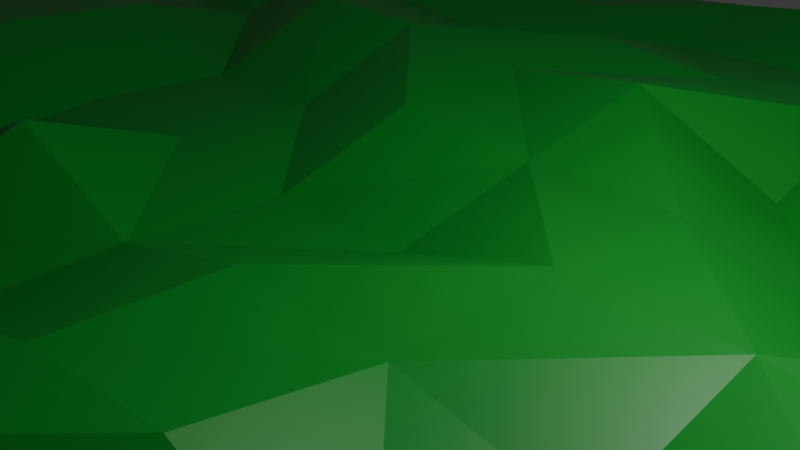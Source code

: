 # Source: Ground.blend  (saved by Blender 4.5.90; exported with 4.5.12 LTS)
import bpy
from mathutils import Matrix  # noqa: F401  (used for matrix-valued properties, if any)

bpy.ops.wm.read_factory_settings(use_empty=True)
scene = bpy.context.scene
scene.name = 'Scene'

# ---- collections
col_collection = bpy.data.collections.new('Collection'); scene.collection.children.link(col_collection)

# ---- materials (node trees are filled in below, after node groups)
mat_ground = bpy.data.materials.new('Ground')

# ---- material node trees
mat_ground.use_nodes = True; mat_ground.node_tree.nodes.clear()
_N = mat_ground.node_tree.nodes; _L = mat_ground.node_tree.links
n0 = _N.new('ShaderNodeBsdfPrincipled'); n0.name = 'Principled BSDF'; n0.location = (-200, 100)
n0.inputs[0].default_value = (0.0, 0.3118, 0.02103, 1.0)
n1 = _N.new('ShaderNodeOutputMaterial'); n1.name = 'Material Output'; n1.location = (200, 100)
_L.new(n0.outputs[0], n1.inputs[0])
n1.is_active_output = True

# ---- world
world_world = bpy.data.worlds.new('World'); scene.world = world_world
world_world.use_nodes = True; world_world.node_tree.nodes.clear()
_N = world_world.node_tree.nodes; _L = world_world.node_tree.links
n0 = _N.new('ShaderNodeOutputWorld'); n0.name = 'World Output'; n0.location = (200, 100)
n1 = _N.new('ShaderNodeBackground'); n1.name = 'Background'; n1.location = (-200, 100)
n1.inputs[0].default_value = (0.05088, 0.05088, 0.05088, 1.0)
_L.new(n1.outputs[0], n0.inputs[0])
n0.is_active_output = True
world_world.color = (0.05088, 0.05088, 0.05088)
world_world.sun_shadow_jitter_overblur = 0.0

# ---- cameras
cam_camera = bpy.data.cameras.new('Camera')
cam_camera.clip_end = 100.0
cam_camera.ortho_scale = 7.314

# ---- lights
light_light = bpy.data.lights.new('Light', 'POINT')
light_light.energy = 1000.0
light_light.shadow_soft_size = 0.1

# ---- meshes
me_plane = bpy.data.meshes.new('Plane')
me_plane.from_pydata([(-10.0, -10.0, 0.08541), (10.0, -10.0, 0.4352), (-10.0, 10.0, -0.3461), (10.0, 10.0, -0.3725), (-10.0, 8.0, -0.3663), (-10.0, 6.0, 0.3884), (-10.0, 4.0, -0.3578), (-10.0, 2.0, 0.05497), (-10.0, 0.0, 0.2843), (-10.0, -2.0, -0.08159), (-10.0, -4.0, -0.462), (-10.0, -6.0, -0.06381), (-10.0, -8.0, -0.01279), (-8.0, -10.0, 0.07737), (-6.0, -10.0, -0.2153), (-4.0, -10.0, -0.385), (-2.0, -10.0, -0.3526), (0.0, -10.0, 0.2059), (2.0, -10.0, 0.2512), (4.0, -10.0, 0.3042), (6.0, -10.0, 0.2317), (8.0, -10.0, -0.4804), (10.0, -8.0, 0.1623), (10.0, -6.0, -0.1991), (10.0, -4.0, 0.4923), (10.0, -2.0, 0.07494), (10.0, 0.0, 0.03193), (10.0, 2.0, 0.3928), (10.0, 4.0, 0.1413), (10.0, 6.0, -0.2184), (10.0, 8.0, 0.01435), (8.0, 10.0, -0.2955), (6.0, 10.0, -0.3734), (4.0, 10.0, 0.3872), (2.0, 10.0, -0.1517), (0.0, 10.0, 0.1825), (-2.0, 10.0, -0.0773), (-4.0, 10.0, -0.2755), (-6.0, 10.0, -0.2166), (-8.0, 10.0, 0.0006847), (-8.0, -8.0, 0.4699), (-8.0, -6.0, -0.007389), (-8.0, -4.0, -0.4261), (-8.0, -2.0, 0.3945), (-8.0, 0.0, 0.4141), (-8.0, 2.0, 0.2561), (-8.0, 4.0, -0.2833), (-8.0, 6.0, 0.3252), (-8.0, 8.0, 0.1113), (-6.0, -8.0, 0.3478), (-6.0, -6.0, 0.3243), (-6.0, -4.0, 0.3409), (-6.0, -2.0, -0.4), (-6.0, 0.0, -0.3014), (-6.0, 2.0, -0.4344), (-6.0, 4.0, 0.4223), (-6.0, 6.0, -0.0661), (-6.0, 8.0, 0.2488), (-4.0, -8.0, -0.01761), (-4.0, -6.0, -0.2913), (-4.0, -4.0, -0.2937), (-4.0, -2.0, 0.4792), (-4.0, 0.0, -0.2699), (-4.0, 2.0, -0.3583), (-4.0, 4.0, 0.3793), (-4.0, 6.0, -0.274), (-4.0, 8.0, -0.09879), (-2.0, -8.0, -0.3055), (-2.0, -6.0, 0.2301), (-2.0, -4.0, -0.359), (-2.0, -2.0, -0.3168), (-2.0, 0.0, -0.4357), (-2.0, 2.0, 0.1903), (-2.0, 4.0, 0.1887), (-2.0, 6.0, 0.2107), (-2.0, 8.0, -0.3641), (0.0, -8.0, -0.249), (0.0, -6.0, 0.4248), (0.0, -4.0, 0.2729), (0.0, -2.0, 0.2204), (0.0, 0.0, -0.3828), (0.0, 2.0, 0.0449), (0.0, 4.0, 0.4837), (0.0, 6.0, 0.05652), (0.0, 8.0, -0.2787), (2.0, -8.0, 0.4673), (2.0, -6.0, -0.2322), (2.0, -4.0, 0.4993), (2.0, -2.0, 0.1436), (2.0, 0.0, 0.2444), (2.0, 2.0, 0.07915), (2.0, 4.0, -0.4415), (2.0, 6.0, 0.09109), (2.0, 8.0, -0.1322), (4.0, -8.0, -0.1339), (4.0, -6.0, 0.1484), (4.0, -4.0, -0.3463), (4.0, -2.0, -0.1992), (4.0, 0.0, 0.2669), (4.0, 2.0, -0.4653), (4.0, 4.0, 0.3217), (4.0, 6.0, 0.3852), (4.0, 8.0, 0.1089), (6.0, -8.0, -0.3112), (6.0, -6.0, -0.1262), (6.0, -4.0, -0.2519), (6.0, -2.0, 0.3312), (6.0, 0.0, 0.02159), (6.0, 2.0, -0.09192), (6.0, 4.0, -0.2816), (6.0, 6.0, -0.3211), (6.0, 8.0, 0.383), (8.0, -8.0, 0.06533), (8.0, -6.0, -0.3573), (8.0, -4.0, 0.1992), (8.0, -2.0, -0.3525), (8.0, 0.0, -0.06707), (8.0, 2.0, -0.1066), (8.0, 4.0, 0.3034), (8.0, 6.0, -0.06268), (8.0, 8.0, 0.07664)], [], [(30, 31, 120), (4, 39, 2), (57, 39, 48), (66, 38, 57), (66, 36, 37), (84, 36, 75), (84, 34, 35), (102, 34, 93), (111, 33, 102), (120, 32, 111), (13, 12, 0), (12, 41, 11), (11, 42, 10), (42, 9, 10), (43, 8, 9), (8, 45, 7), (7, 46, 6), (46, 5, 6), (5, 48, 4), (13, 49, 40), (40, 50, 41), (41, 51, 42), (42, 52, 43), (43, 53, 44), (53, 45, 44), (54, 46, 45), (55, 47, 46), (47, 57, 48), (14, 58, 49), (58, 50, 49), (50, 60, 51), (60, 52, 51), (52, 62, 53), (53, 63, 54), (63, 55, 54), (64, 56, 55), (56, 66, 57), (15, 67, 58), (67, 59, 58), (59, 69, 60), (60, 70, 61), (70, 62, 61), (71, 63, 62), (72, 64, 63), (64, 74, 65), (65, 75, 66), (16, 76, 67), (76, 68, 67), (68, 78, 69), (69, 79, 70), (70, 80, 71), (71, 81, 72), (81, 73, 72), (73, 83, 74), (83, 75, 74), (17, 85, 76), (76, 86, 77), (77, 87, 78), (78, 88, 79), (79, 89, 80), (89, 81, 80), (90, 82, 81), (82, 92, 83), (83, 93, 84), (19, 85, 18), (94, 86, 85), (86, 96, 87), (96, 88, 87), (88, 98, 89), (98, 90, 89), (99, 91, 90), (100, 92, 91), (92, 102, 93), (20, 94, 19), (94, 104, 95), (104, 96, 95), (105, 97, 96), (106, 98, 97), (98, 108, 99), (99, 109, 100), (100, 110, 101), (101, 111, 102), (20, 112, 103), (103, 113, 104), (113, 105, 104), (105, 115, 106), (115, 107, 106), (116, 108, 107), (117, 109, 108), (109, 119, 110), (110, 120, 111), (1, 112, 21), (112, 23, 113), (23, 114, 113), (114, 25, 115), (25, 116, 115), (26, 117, 116), (27, 118, 117), (28, 119, 118), (119, 30, 120), (30, 3, 31), (4, 48, 39), (57, 38, 39), (66, 37, 38), (66, 75, 36), (84, 35, 36), (84, 93, 34), (102, 33, 34), (111, 32, 33), (120, 31, 32), (13, 40, 12), (12, 40, 41), (11, 41, 42), (42, 43, 9), (43, 44, 8), (8, 44, 45), (7, 45, 46), (46, 47, 5), (5, 47, 48), (13, 14, 49), (40, 49, 50), (41, 50, 51), (42, 51, 52), (43, 52, 53), (53, 54, 45), (54, 55, 46), (55, 56, 47), (47, 56, 57), (14, 15, 58), (58, 59, 50), (50, 59, 60), (60, 61, 52), (52, 61, 62), (53, 62, 63), (63, 64, 55), (64, 65, 56), (56, 65, 66), (15, 16, 67), (67, 68, 59), (59, 68, 69), (60, 69, 70), (70, 71, 62), (71, 72, 63), (72, 73, 64), (64, 73, 74), (65, 74, 75), (16, 17, 76), (76, 77, 68), (68, 77, 78), (69, 78, 79), (70, 79, 80), (71, 80, 81), (81, 82, 73), (73, 82, 83), (83, 84, 75), (17, 18, 85), (76, 85, 86), (77, 86, 87), (78, 87, 88), (79, 88, 89), (89, 90, 81), (90, 91, 82), (82, 91, 92), (83, 92, 93), (19, 94, 85), (94, 95, 86), (86, 95, 96), (96, 97, 88), (88, 97, 98), (98, 99, 90), (99, 100, 91), (100, 101, 92), (92, 101, 102), (20, 103, 94), (94, 103, 104), (104, 105, 96), (105, 106, 97), (106, 107, 98), (98, 107, 108), (99, 108, 109), (100, 109, 110), (101, 110, 111), (20, 21, 112), (103, 112, 113), (113, 114, 105), (105, 114, 115), (115, 116, 107), (116, 117, 108), (117, 118, 109), (109, 118, 119), (110, 119, 120), (1, 22, 112), (112, 22, 23), (23, 24, 114), (114, 24, 25), (25, 26, 116), (26, 27, 117), (27, 28, 118), (28, 29, 119), (119, 29, 30)])
_uv = me_plane.uv_layers.new(name='UVMap')
_uv.uv.foreach_set('vector', [1.0, 0.9, 0.9, 1.0, 0.9, 0.9, 0.0, 0.9, 0.1, 1.0, 0.0, 1.0, 0.2, 0.9, 0.1, 1.0, 0.1, 0.9, 0.3, 0.9, 0.2, 1.0, 0.2, 0.9, 0.3, 0.9, 0.4, 1.0, 0.3, 1.0, 0.5, 0.9, 0.4, 1.0, 0.4, 0.9, 0.5, 0.9, 0.6, 1.0, 0.5, 1.0, 0.7, 0.9, 0.6, 1.0, 0.6, 0.9, 0.8, 0.9, 0.7, 1.0, 0.7, 0.9, 0.9, 0.9, 0.8, 1.0, 0.8, 0.9, 0.1, 0.0, 0.0, 0.1, 0.0, 0.0, 0.0, 0.1, 0.1, 0.2, 0.0, 0.2, 0.0, 0.2, 0.1, 0.3, 0.0, 0.3, 0.1, 0.3, 0.0, 0.4, 0.0, 0.3, 0.1, 0.4, 0.0, 0.5, 0.0, 0.4, 0.0, 0.5, 0.1, 0.6, 0.0, 0.6, 0.0, 0.6, 0.1, 0.7, 0.0, 0.7, 0.1, 0.7, 0.0, 0.8, 0.0, 0.7, 0.0, 0.8, 0.1, 0.9, 0.0, 0.9, 0.1, 0.0, 0.2, 0.1, 0.1, 0.1, 0.1, 0.1, 0.2, 0.2, 0.1, 0.2, 0.1, 0.2, 0.2, 0.3, 0.1, 0.3, 0.1, 0.3, 0.2, 0.4, 0.1, 0.4, 0.1, 0.4, 0.2, 0.5, 0.1, 0.5, 0.2, 0.5, 0.1, 0.6, 0.1, 0.5, 0.2, 0.6, 0.1, 0.7, 0.1, 0.6, 0.2, 0.7, 0.1, 0.8, 0.1, 0.7, 0.1, 0.8, 0.2, 0.9, 0.1, 0.9, 0.2, 0.0, 0.3, 0.1, 0.2, 0.1, 0.3, 0.1, 0.2, 0.2, 0.2, 0.1, 0.2, 0.2, 0.3, 0.3, 0.2, 0.3, 0.3, 0.3, 0.2, 0.4, 0.2, 0.3, 0.2, 0.4, 0.3, 0.5, 0.2, 0.5, 0.2, 0.5, 0.3, 0.6, 0.2, 0.6, 0.3, 0.6, 0.2, 0.7, 0.2, 0.6, 0.3, 0.7, 0.2, 0.8, 0.2, 0.7, 0.2, 0.8, 0.3, 0.9, 0.2, 0.9, 0.3, 0.0, 0.4, 0.1, 0.3, 0.1, 0.4, 0.1, 0.3, 0.2, 0.3, 0.1, 0.3, 0.2, 0.4, 0.3, 0.3, 0.3, 0.3, 0.3, 0.4, 0.4, 0.3, 0.4, 0.4, 0.4, 0.3, 0.5, 0.3, 0.4, 0.4, 0.5, 0.3, 0.6, 0.3, 0.5, 0.4, 0.6, 0.3, 0.7, 0.3, 0.6, 0.3, 0.7, 0.4, 0.8, 0.3, 0.8, 0.3, 0.8, 0.4, 0.9, 0.3, 0.9, 0.4, 0.0, 0.5, 0.1, 0.4, 0.1, 0.5, 0.1, 0.4, 0.2, 0.4, 0.1, 0.4, 0.2, 0.5, 0.3, 0.4, 0.3, 0.4, 0.3, 0.5, 0.4, 0.4, 0.4, 0.4, 0.4, 0.5, 0.5, 0.4, 0.5, 0.4, 0.5, 0.5, 0.6, 0.4, 0.6, 0.5, 0.6, 0.4, 0.7, 0.4, 0.6, 0.4, 0.7, 0.5, 0.8, 0.4, 0.8, 0.5, 0.8, 0.4, 0.9, 0.4, 0.8, 0.5, 0.0, 0.6, 0.1, 0.5, 0.1, 0.5, 0.1, 0.6, 0.2, 0.5, 0.2, 0.5, 0.2, 0.6, 0.3, 0.5, 0.3, 0.5, 0.3, 0.6, 0.4, 0.5, 0.4, 0.5, 0.4, 0.6, 0.5, 0.5, 0.5, 0.6, 0.5, 0.5, 0.6, 0.5, 0.5, 0.6, 0.6, 0.5, 0.7, 0.5, 0.6, 0.5, 0.7, 0.6, 0.8, 0.5, 0.8, 0.5, 0.8, 0.6, 0.9, 0.5, 0.9, 0.7, 0.0, 0.6, 0.1, 0.6, 0.0, 0.7, 0.1, 0.6, 0.2, 0.6, 0.1, 0.6, 0.2, 0.7, 0.3, 0.6, 0.3, 0.7, 0.3, 0.6, 0.4, 0.6, 0.3, 0.6, 0.4, 0.7, 0.5, 0.6, 0.5, 0.7, 0.5, 0.6, 0.6, 0.6, 0.5, 0.7, 0.6, 0.6, 0.7, 0.6, 0.6, 0.7, 0.7, 0.6, 0.8, 0.6, 0.7, 0.6, 0.8, 0.7, 0.9, 0.6, 0.9, 0.8, 0.0, 0.7, 0.1, 0.7, 0.0, 0.7, 0.1, 0.8, 0.2, 0.7, 0.2, 0.8, 0.2, 0.7, 0.3, 0.7, 0.2, 0.8, 0.3, 0.7, 0.4, 0.7, 0.3, 0.8, 0.4, 0.7, 0.5, 0.7, 0.4, 0.7, 0.5, 0.8, 0.6, 0.7, 0.6, 0.7, 0.6, 0.8, 0.7, 0.7, 0.7, 0.7, 0.7, 0.8, 0.8, 0.7, 0.8, 0.7, 0.8, 0.8, 0.9, 0.7, 0.9, 0.8, 0.0, 0.9, 0.1, 0.8, 0.1, 0.8, 0.1, 0.9, 0.2, 0.8, 0.2, 0.9, 0.2, 0.8, 0.3, 0.8, 0.2, 0.8, 0.3, 0.9, 0.4, 0.8, 0.4, 0.9, 0.4, 0.8, 0.5, 0.8, 0.4, 0.9, 0.5, 0.8, 0.6, 0.8, 0.5, 0.9, 0.6, 0.8, 0.7, 0.8, 0.6, 0.8, 0.7, 0.9, 0.8, 0.8, 0.8, 0.8, 0.8, 0.9, 0.9, 0.8, 0.9, 1.0, 0.0, 0.9, 0.1, 0.9, 0.0, 0.9, 0.1, 1.0, 0.2, 0.9, 0.2, 1.0, 0.2, 0.9, 0.3, 0.9, 0.2, 0.9, 0.3, 1.0, 0.4, 0.9, 0.4, 1.0, 0.4, 0.9, 0.5, 0.9, 0.4, 1.0, 0.5, 0.9, 0.6, 0.9, 0.5, 1.0, 0.6, 0.9, 0.7, 0.9, 0.6, 1.0, 0.7, 0.9, 0.8, 0.9, 0.7, 0.9, 0.8, 1.0, 0.9, 0.9, 0.9, 1.0, 0.9, 1.0, 1.0, 0.9, 1.0, 0.0, 0.9, 0.1, 0.9, 0.1, 1.0, 0.2, 0.9, 0.2, 1.0, 0.1, 1.0, 0.3, 0.9, 0.3, 1.0, 0.2, 1.0, 0.3, 0.9, 0.4, 0.9, 0.4, 1.0, 0.5, 0.9, 0.5, 1.0, 0.4, 1.0, 0.5, 0.9, 0.6, 0.9, 0.6, 1.0, 0.7, 0.9, 0.7, 1.0, 0.6, 1.0, 0.8, 0.9, 0.8, 1.0, 0.7, 1.0, 0.9, 0.9, 0.9, 1.0, 0.8, 1.0, 0.1, 0.0, 0.1, 0.1, 0.0, 0.1, 0.0, 0.1, 0.1, 0.1, 0.1, 0.2, 0.0, 0.2, 0.1, 0.2, 0.1, 0.3, 0.1, 0.3, 0.1, 0.4, 0.0, 0.4, 0.1, 0.4, 0.1, 0.5, 0.0, 0.5, 0.0, 0.5, 0.1, 0.5, 0.1, 0.6, 0.0, 0.6, 0.1, 0.6, 0.1, 0.7, 0.1, 0.7, 0.1, 0.8, 0.0, 0.8, 0.0, 0.8, 0.1, 0.8, 0.1, 0.9, 0.1, 0.0, 0.2, 0.0, 0.2, 0.1, 0.1, 0.1, 0.2, 0.1, 0.2, 0.2, 0.1, 0.2, 0.2, 0.2, 0.2, 0.3, 0.1, 0.3, 0.2, 0.3, 0.2, 0.4, 0.1, 0.4, 0.2, 0.4, 0.2, 0.5, 0.2, 0.5, 0.2, 0.6, 0.1, 0.6, 0.2, 0.6, 0.2, 0.7, 0.1, 0.7, 0.2, 0.7, 0.2, 0.8, 0.1, 0.8, 0.1, 0.8, 0.2, 0.8, 0.2, 0.9, 0.2, 0.0, 0.3, 0.0, 0.3, 0.1, 0.3, 0.1, 0.3, 0.2, 0.2, 0.2, 0.2, 0.2, 0.3, 0.2, 0.3, 0.3, 0.3, 0.3, 0.3, 0.4, 0.2, 0.4, 0.2, 0.4, 0.3, 0.4, 0.3, 0.5, 0.2, 0.5, 0.3, 0.5, 0.3, 0.6, 0.3, 0.6, 0.3, 0.7, 0.2, 0.7, 0.3, 0.7, 0.3, 0.8, 0.2, 0.8, 0.2, 0.8, 0.3, 0.8, 0.3, 0.9, 0.3, 0.0, 0.4, 0.0, 0.4, 0.1, 0.4, 0.1, 0.4, 0.2, 0.3, 0.2, 0.3, 0.2, 0.4, 0.2, 0.4, 0.3, 0.3, 0.3, 0.4, 0.3, 0.4, 0.4, 0.4, 0.4, 0.4, 0.5, 0.3, 0.5, 0.4, 0.5, 0.4, 0.6, 0.3, 0.6, 0.4, 0.6, 0.4, 0.7, 0.3, 0.7, 0.3, 0.7, 0.4, 0.7, 0.4, 0.8, 0.3, 0.8, 0.4, 0.8, 0.4, 0.9, 0.4, 0.0, 0.5, 0.0, 0.5, 0.1, 0.5, 0.1, 0.5, 0.2, 0.4, 0.2, 0.4, 0.2, 0.5, 0.2, 0.5, 0.3, 0.4, 0.3, 0.5, 0.3, 0.5, 0.4, 0.4, 0.4, 0.5, 0.4, 0.5, 0.5, 0.4, 0.5, 0.5, 0.5, 0.5, 0.6, 0.5, 0.6, 0.5, 0.7, 0.4, 0.7, 0.4, 0.7, 0.5, 0.7, 0.5, 0.8, 0.5, 0.8, 0.5, 0.9, 0.4, 0.9, 0.5, 0.0, 0.6, 0.0, 0.6, 0.1, 0.5, 0.1, 0.6, 0.1, 0.6, 0.2, 0.5, 0.2, 0.6, 0.2, 0.6, 0.3, 0.5, 0.3, 0.6, 0.3, 0.6, 0.4, 0.5, 0.4, 0.6, 0.4, 0.6, 0.5, 0.6, 0.5, 0.6, 0.6, 0.5, 0.6, 0.6, 0.6, 0.6, 0.7, 0.5, 0.7, 0.5, 0.7, 0.6, 0.7, 0.6, 0.8, 0.5, 0.8, 0.6, 0.8, 0.6, 0.9, 0.7, 0.0, 0.7, 0.1, 0.6, 0.1, 0.7, 0.1, 0.7, 0.2, 0.6, 0.2, 0.6, 0.2, 0.7, 0.2, 0.7, 0.3, 0.7, 0.3, 0.7, 0.4, 0.6, 0.4, 0.6, 0.4, 0.7, 0.4, 0.7, 0.5, 0.7, 0.5, 0.7, 0.6, 0.6, 0.6, 0.7, 0.6, 0.7, 0.7, 0.6, 0.7, 0.7, 0.7, 0.7, 0.8, 0.6, 0.8, 0.6, 0.8, 0.7, 0.8, 0.7, 0.9, 0.8, 0.0, 0.8, 0.1, 0.7, 0.1, 0.7, 0.1, 0.8, 0.1, 0.8, 0.2, 0.8, 0.2, 0.8, 0.3, 0.7, 0.3, 0.8, 0.3, 0.8, 0.4, 0.7, 0.4, 0.8, 0.4, 0.8, 0.5, 0.7, 0.5, 0.7, 0.5, 0.8, 0.5, 0.8, 0.6, 0.7, 0.6, 0.8, 0.6, 0.8, 0.7, 0.7, 0.7, 0.8, 0.7, 0.8, 0.8, 0.7, 0.8, 0.8, 0.8, 0.8, 0.9, 0.8, 0.0, 0.9, 0.0, 0.9, 0.1, 0.8, 0.1, 0.9, 0.1, 0.9, 0.2, 0.9, 0.2, 0.9, 0.3, 0.8, 0.3, 0.8, 0.3, 0.9, 0.3, 0.9, 0.4, 0.9, 0.4, 0.9, 0.5, 0.8, 0.5, 0.9, 0.5, 0.9, 0.6, 0.8, 0.6, 0.9, 0.6, 0.9, 0.7, 0.8, 0.7, 0.8, 0.7, 0.9, 0.7, 0.9, 0.8, 0.8, 0.8, 0.9, 0.8, 0.9, 0.9, 1.0, 0.0, 1.0, 0.1, 0.9, 0.1, 0.9, 0.1, 1.0, 0.1, 1.0, 0.2, 1.0, 0.2, 1.0, 0.3, 0.9, 0.3, 0.9, 0.3, 1.0, 0.3, 1.0, 0.4, 1.0, 0.4, 1.0, 0.5, 0.9, 0.5, 1.0, 0.5, 1.0, 0.6, 0.9, 0.6, 1.0, 0.6, 1.0, 0.7, 0.9, 0.7, 1.0, 0.7, 1.0, 0.8, 0.9, 0.8, 0.9, 0.8, 1.0, 0.8, 1.0, 0.9])
me_plane.materials.append(mat_ground)
me_plane.update()

# ---- objects
ob_light = bpy.data.objects.new('Light', light_light)
ob_camera = bpy.data.objects.new('Camera', cam_camera)
ob_plane = bpy.data.objects.new('Plane', me_plane)

# ---- transforms, parenting, visibility, modifiers, constraints
ob_light.location = (4.076, 1.005, 5.904)
ob_light.rotation_euler = (0.6503, 0.05522, 1.866)
ob_light.lock_rotations_4d = False
ob_light.empty_display_type = 'ARROWS'
ob_light.color = (0.0, 0.0, 0.0, 0.0)
ob_light.lineart.crease_threshold = 0.0
ob_camera.location = (7.359, -6.926, 4.958)
ob_camera.rotation_euler = (1.109, 0.0, 0.8149)
ob_camera.lock_rotations_4d = False
ob_camera.empty_display_type = 'ARROWS'
ob_camera.color = (0.0, 0.0, 0.0, 0.0)
ob_camera.display_type = 'WIRE'
ob_camera.lineart.crease_threshold = 0.0
ob_plane.location = (0.0, 0.0, 0.0)

# ---- collection membership
col_collection.objects.link(ob_light)
col_collection.objects.link(ob_camera)
col_collection.objects.link(ob_plane)

# ---- scene / render settings (as saved in the file)
scene.camera = ob_camera
scene.frame_start = 1; scene.frame_end = 250; scene.frame_set(1)
scene.render.engine = 'BLENDER_EEVEE_NEXT'
bpy.context.view_layer.update()
